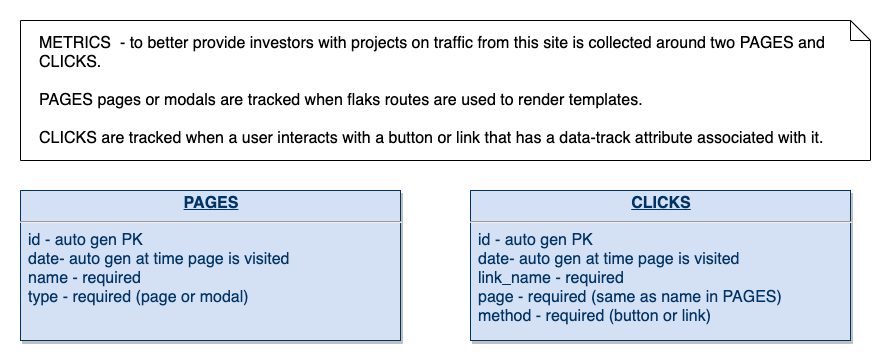

The diagram above was exported from draw.io. Its source (the exported page's mxGraphModel, read from the mxfile embedded in the PNG):
<mxGraphModel dx="1086" dy="494" grid="1" gridSize="10" guides="1" tooltips="1" connect="1" arrows="1" fold="1" page="1" pageScale="1" pageWidth="850" pageHeight="1100" math="0" shadow="0">
  <root>
    <mxCell id="zekoAQIUXWG8vq8lsm7U-0" />
    <mxCell id="zekoAQIUXWG8vq8lsm7U-1" parent="zekoAQIUXWG8vq8lsm7U-0" />
    <mxCell id="K7EXXZZRKVYar2fz2RP_-0" value="METRICS&amp;nbsp; - to better provide investors with projects on traffic from this site is collected around two PAGES and CLICKS.&lt;br&gt;&lt;br&gt;PAGES pages or modals are tracked when flaks routes are used to render templates.&lt;br&gt;&lt;br&gt;CLICKS are tracked when a user interacts with a button or link that has a data-track attribute associated with it." style="shape=note;size=20;whiteSpace=wrap;html=1;align=left;verticalAlign=top;fontSize=16;horizontal=1;spacingLeft=10;spacingBottom=10;spacingRight=10;spacing=9;spacingTop=0;" vertex="1" parent="zekoAQIUXWG8vq8lsm7U-1">
      <mxGeometry x="20" y="20" width="850" height="140" as="geometry" />
    </mxCell>
    <mxCell id="9ZJXaqZSUjl-ZFe3Q4rR-0" value="&lt;p style=&quot;margin: 4px 0px 0px ; text-align: center ; text-decoration: underline ; font-size: 16px&quot;&gt;&lt;strong style=&quot;font-size: 16px&quot;&gt;PAGES&lt;/strong&gt;&lt;/p&gt;&lt;hr style=&quot;font-size: 16px&quot;&gt;&lt;p style=&quot;margin: 0px 0px 0px 8px ; font-size: 16px&quot;&gt;id - auto gen PK&lt;/p&gt;&lt;p style=&quot;margin: 0px 0px 0px 8px ; font-size: 16px&quot;&gt;date- auto gen at time page is visited&amp;nbsp;&lt;/p&gt;&lt;p style=&quot;margin: 0px 0px 0px 8px ; font-size: 16px&quot;&gt;name - required&lt;/p&gt;&lt;p style=&quot;margin: 0px 0px 0px 8px ; font-size: 16px&quot;&gt;type - required (page or modal)&lt;/p&gt;&lt;p style=&quot;margin: 0px 0px 0px 8px ; font-size: 16px&quot;&gt;&lt;br&gt;&lt;/p&gt;&lt;p style=&quot;margin: 0px 0px 0px 8px ; font-size: 16px&quot;&gt;&lt;br&gt;&lt;/p&gt;" style="verticalAlign=top;align=left;overflow=fill;fontSize=16;fontFamily=Helvetica;html=1;strokeColor=#003366;shadow=1;fillColor=#D4E1F5;fontColor=#003366" vertex="1" parent="zekoAQIUXWG8vq8lsm7U-1">
      <mxGeometry x="20" y="190" width="380" height="150" as="geometry" />
    </mxCell>
    <mxCell id="9ZJXaqZSUjl-ZFe3Q4rR-1" value="&lt;p style=&quot;margin: 4px 0px 0px ; text-align: center ; text-decoration: underline ; font-size: 16px&quot;&gt;&lt;strong style=&quot;font-size: 16px&quot;&gt;CLICKS&lt;/strong&gt;&lt;/p&gt;&lt;hr style=&quot;font-size: 16px&quot;&gt;&lt;p style=&quot;margin: 0px 0px 0px 8px ; font-size: 16px&quot;&gt;id - auto gen PK&lt;/p&gt;&lt;p style=&quot;margin: 0px 0px 0px 8px ; font-size: 16px&quot;&gt;date- auto gen at time page is visited&amp;nbsp;&lt;/p&gt;&lt;p style=&quot;margin: 0px 0px 0px 8px ; font-size: 16px&quot;&gt;link_name - required&lt;/p&gt;&lt;p style=&quot;margin: 0px 0px 0px 8px ; font-size: 16px&quot;&gt;page - required (same as name in PAGES)&lt;/p&gt;&lt;p style=&quot;margin: 0px 0px 0px 8px ; font-size: 16px&quot;&gt;method - required (button or link)&lt;/p&gt;&lt;p style=&quot;margin: 0px 0px 0px 8px ; font-size: 16px&quot;&gt;&lt;br&gt;&lt;/p&gt;" style="verticalAlign=top;align=left;overflow=fill;fontSize=16;fontFamily=Helvetica;html=1;strokeColor=#003366;shadow=1;fillColor=#D4E1F5;fontColor=#003366" vertex="1" parent="zekoAQIUXWG8vq8lsm7U-1">
      <mxGeometry x="470" y="190" width="380" height="150" as="geometry" />
    </mxCell>
  </root>
</mxGraphModel>